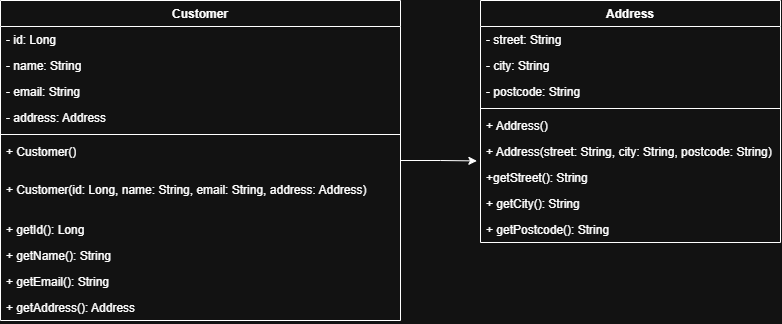

The diagram above was exported from draw.io. Its source (the exported page's mxGraphModel, read from the mxfile embedded in the PNG):
<mxGraphModel dx="1030" dy="561" grid="1" gridSize="10" guides="1" tooltips="1" connect="1" arrows="1" fold="1" page="1" pageScale="1" pageWidth="850" pageHeight="1100" math="0" shadow="0">
  <root>
    <mxCell id="0" />
    <mxCell id="1" parent="0" />
    <mxCell id="wow2wlj27VfMLfNyvkfN-23" parent="1" style="swimlane;fontStyle=1;align=center;verticalAlign=top;childLayout=stackLayout;horizontal=1;startSize=26;horizontalStack=0;resizeParent=1;resizeParentMax=0;resizeLast=0;collapsible=1;marginBottom=0;whiteSpace=wrap;html=1;" value="Address" vertex="1">
      <mxGeometry height="242" width="300" x="520" y="340" as="geometry" />
    </mxCell>
    <mxCell id="wow2wlj27VfMLfNyvkfN-24" parent="wow2wlj27VfMLfNyvkfN-23" style="text;strokeColor=none;fillColor=none;align=left;verticalAlign=top;spacingLeft=4;spacingRight=4;overflow=hidden;rotatable=0;points=[[0,0.5],[1,0.5]];portConstraint=eastwest;whiteSpace=wrap;html=1;" value="- street: String" vertex="1">
      <mxGeometry height="26" width="300" y="26" as="geometry" />
    </mxCell>
    <mxCell id="wow2wlj27VfMLfNyvkfN-26" parent="wow2wlj27VfMLfNyvkfN-23" style="text;strokeColor=none;fillColor=none;align=left;verticalAlign=top;spacingLeft=4;spacingRight=4;overflow=hidden;rotatable=0;points=[[0,0.5],[1,0.5]];portConstraint=eastwest;whiteSpace=wrap;html=1;" value="- city: String" vertex="1">
      <mxGeometry height="26" width="300" y="52" as="geometry" />
    </mxCell>
    <mxCell id="wow2wlj27VfMLfNyvkfN-53" parent="wow2wlj27VfMLfNyvkfN-23" style="text;strokeColor=none;fillColor=none;align=left;verticalAlign=top;spacingLeft=4;spacingRight=4;overflow=hidden;rotatable=0;points=[[0,0.5],[1,0.5]];portConstraint=eastwest;whiteSpace=wrap;html=1;" value="- postcode: String" vertex="1">
      <mxGeometry height="26" width="300" y="78" as="geometry" />
    </mxCell>
    <mxCell id="wow2wlj27VfMLfNyvkfN-68" parent="wow2wlj27VfMLfNyvkfN-23" style="line;strokeWidth=1;fillColor=none;align=left;verticalAlign=middle;spacingTop=-1;spacingLeft=3;spacingRight=3;rotatable=0;labelPosition=right;points=[];portConstraint=eastwest;strokeColor=inherit;" value="" vertex="1">
      <mxGeometry height="8" width="300" y="104" as="geometry" />
    </mxCell>
    <mxCell id="wow2wlj27VfMLfNyvkfN-63" parent="wow2wlj27VfMLfNyvkfN-23" style="text;strokeColor=none;fillColor=none;align=left;verticalAlign=top;spacingLeft=4;spacingRight=4;overflow=hidden;rotatable=0;points=[[0,0.5],[1,0.5]];portConstraint=eastwest;whiteSpace=wrap;html=1;" value="+ Address()" vertex="1">
      <mxGeometry height="26" width="300" y="112" as="geometry" />
    </mxCell>
    <mxCell id="wow2wlj27VfMLfNyvkfN-64" parent="wow2wlj27VfMLfNyvkfN-23" style="text;strokeColor=none;fillColor=none;align=left;verticalAlign=top;spacingLeft=4;spacingRight=4;overflow=hidden;rotatable=0;points=[[0,0.5],[1,0.5]];portConstraint=eastwest;whiteSpace=wrap;html=1;" value="+ Address(street: String, city: String, postcode: String)" vertex="1">
      <mxGeometry height="26" width="300" y="138" as="geometry" />
    </mxCell>
    <mxCell id="wow2wlj27VfMLfNyvkfN-65" parent="wow2wlj27VfMLfNyvkfN-23" style="text;strokeColor=none;fillColor=none;align=left;verticalAlign=top;spacingLeft=4;spacingRight=4;overflow=hidden;rotatable=0;points=[[0,0.5],[1,0.5]];portConstraint=eastwest;whiteSpace=wrap;html=1;" value="+getStreet(): String" vertex="1">
      <mxGeometry height="26" width="300" y="164" as="geometry" />
    </mxCell>
    <mxCell id="wow2wlj27VfMLfNyvkfN-66" parent="wow2wlj27VfMLfNyvkfN-23" style="text;strokeColor=none;fillColor=none;align=left;verticalAlign=top;spacingLeft=4;spacingRight=4;overflow=hidden;rotatable=0;points=[[0,0.5],[1,0.5]];portConstraint=eastwest;whiteSpace=wrap;html=1;" value="+ getCity(): String" vertex="1">
      <mxGeometry height="26" width="300" y="190" as="geometry" />
    </mxCell>
    <mxCell id="wow2wlj27VfMLfNyvkfN-67" parent="wow2wlj27VfMLfNyvkfN-23" style="text;strokeColor=none;fillColor=none;align=left;verticalAlign=top;spacingLeft=4;spacingRight=4;overflow=hidden;rotatable=0;points=[[0,0.5],[1,0.5]];portConstraint=eastwest;whiteSpace=wrap;html=1;" value="+ getPostcode(): String" vertex="1">
      <mxGeometry height="26" width="300" y="216" as="geometry" />
    </mxCell>
    <mxCell id="wow2wlj27VfMLfNyvkfN-46" parent="1" style="swimlane;fontStyle=1;align=center;verticalAlign=top;childLayout=stackLayout;horizontal=1;startSize=26;horizontalStack=0;resizeParent=1;resizeParentMax=0;resizeLast=0;collapsible=1;marginBottom=0;whiteSpace=wrap;html=1;" value="Customer" vertex="1">
      <mxGeometry height="320" width="400" x="40" y="340" as="geometry" />
    </mxCell>
    <mxCell id="wow2wlj27VfMLfNyvkfN-47" parent="wow2wlj27VfMLfNyvkfN-46" style="text;strokeColor=none;fillColor=none;align=left;verticalAlign=top;spacingLeft=4;spacingRight=4;overflow=hidden;rotatable=0;points=[[0,0.5],[1,0.5]];portConstraint=eastwest;whiteSpace=wrap;html=1;" value="- id: Long" vertex="1">
      <mxGeometry height="26" width="400" y="26" as="geometry" />
    </mxCell>
    <mxCell id="wow2wlj27VfMLfNyvkfN-49" parent="wow2wlj27VfMLfNyvkfN-46" style="text;strokeColor=none;fillColor=none;align=left;verticalAlign=top;spacingLeft=4;spacingRight=4;overflow=hidden;rotatable=0;points=[[0,0.5],[1,0.5]];portConstraint=eastwest;whiteSpace=wrap;html=1;" value="- name: String" vertex="1">
      <mxGeometry height="26" width="400" y="52" as="geometry" />
    </mxCell>
    <mxCell id="wow2wlj27VfMLfNyvkfN-51" parent="wow2wlj27VfMLfNyvkfN-46" style="text;strokeColor=none;fillColor=none;align=left;verticalAlign=top;spacingLeft=4;spacingRight=4;overflow=hidden;rotatable=0;points=[[0,0.5],[1,0.5]];portConstraint=eastwest;whiteSpace=wrap;html=1;" value="- email: String" vertex="1">
      <mxGeometry height="26" width="400" y="78" as="geometry" />
    </mxCell>
    <mxCell id="wow2wlj27VfMLfNyvkfN-52" parent="wow2wlj27VfMLfNyvkfN-46" style="text;strokeColor=none;fillColor=none;align=left;verticalAlign=top;spacingLeft=4;spacingRight=4;overflow=hidden;rotatable=0;points=[[0,0.5],[1,0.5]];portConstraint=eastwest;whiteSpace=wrap;html=1;" value="- address: Address" vertex="1">
      <mxGeometry height="26" width="400" y="104" as="geometry" />
    </mxCell>
    <mxCell id="wow2wlj27VfMLfNyvkfN-57" parent="wow2wlj27VfMLfNyvkfN-46" style="line;strokeWidth=1;fillColor=none;align=left;verticalAlign=middle;spacingTop=-1;spacingLeft=3;spacingRight=3;rotatable=0;labelPosition=right;points=[];portConstraint=eastwest;strokeColor=inherit;" value="" vertex="1">
      <mxGeometry height="8" width="400" y="130" as="geometry" />
    </mxCell>
    <mxCell id="wow2wlj27VfMLfNyvkfN-54" parent="wow2wlj27VfMLfNyvkfN-46" style="text;strokeColor=none;fillColor=none;align=left;verticalAlign=top;spacingLeft=4;spacingRight=4;overflow=hidden;rotatable=0;points=[[0,0.5],[1,0.5]];portConstraint=eastwest;whiteSpace=wrap;html=1;" value="+ Customer()" vertex="1">
      <mxGeometry height="26" width="400" y="138" as="geometry" />
    </mxCell>
    <mxCell id="wow2wlj27VfMLfNyvkfN-55" parent="wow2wlj27VfMLfNyvkfN-46" style="text;strokeColor=none;fillColor=none;align=left;verticalAlign=top;spacingLeft=4;spacingRight=4;overflow=hidden;rotatable=0;points=[[0,0.5],[1,0.5]];portConstraint=eastwest;whiteSpace=wrap;html=1;" value="&lt;p class=&quot;ng-star-inserted&quot;&gt;+ Customer(id: Long, name: String, email: String, address: Address)&amp;nbsp;&lt;/p&gt;" vertex="1">
      <mxGeometry height="52" width="400" y="164" as="geometry" />
    </mxCell>
    <mxCell id="wow2wlj27VfMLfNyvkfN-59" parent="wow2wlj27VfMLfNyvkfN-46" style="text;strokeColor=none;fillColor=none;align=left;verticalAlign=top;spacingLeft=4;spacingRight=4;overflow=hidden;rotatable=0;points=[[0,0.5],[1,0.5]];portConstraint=eastwest;whiteSpace=wrap;html=1;" value="+ getId(): Long" vertex="1">
      <mxGeometry height="26" width="400" y="216" as="geometry" />
    </mxCell>
    <mxCell id="wow2wlj27VfMLfNyvkfN-58" parent="wow2wlj27VfMLfNyvkfN-46" style="text;strokeColor=none;fillColor=none;align=left;verticalAlign=top;spacingLeft=4;spacingRight=4;overflow=hidden;rotatable=0;points=[[0,0.5],[1,0.5]];portConstraint=eastwest;whiteSpace=wrap;html=1;" value="+ getName(): String" vertex="1">
      <mxGeometry height="26" width="400" y="242" as="geometry" />
    </mxCell>
    <mxCell id="wow2wlj27VfMLfNyvkfN-60" parent="wow2wlj27VfMLfNyvkfN-46" style="text;strokeColor=none;fillColor=none;align=left;verticalAlign=top;spacingLeft=4;spacingRight=4;overflow=hidden;rotatable=0;points=[[0,0.5],[1,0.5]];portConstraint=eastwest;whiteSpace=wrap;html=1;" value="+ getEmail(): String" vertex="1">
      <mxGeometry height="26" width="400" y="268" as="geometry" />
    </mxCell>
    <mxCell id="wow2wlj27VfMLfNyvkfN-62" parent="wow2wlj27VfMLfNyvkfN-46" style="text;strokeColor=none;fillColor=none;align=left;verticalAlign=top;spacingLeft=4;spacingRight=4;overflow=hidden;rotatable=0;points=[[0,0.5],[1,0.5]];portConstraint=eastwest;whiteSpace=wrap;html=1;" value="+ getAddress(): Address" vertex="1">
      <mxGeometry height="26" width="400" y="294" as="geometry" />
    </mxCell>
    <mxCell id="wow2wlj27VfMLfNyvkfN-69" edge="1" parent="1" source="wow2wlj27VfMLfNyvkfN-46" style="edgeStyle=orthogonalEdgeStyle;rounded=0;orthogonalLoop=1;jettySize=auto;html=1;entryX=-0.012;entryY=0.862;entryDx=0;entryDy=0;entryPerimeter=0;" target="wow2wlj27VfMLfNyvkfN-64">
      <mxGeometry relative="1" as="geometry" />
    </mxCell>
  </root>
</mxGraphModel>